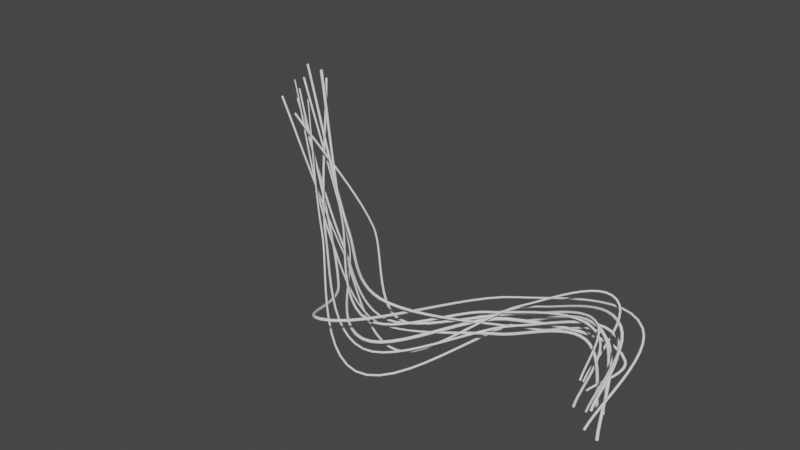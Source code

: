 # Source: spline_effect.blend  (saved by Blender 2.83.19; exported with 4.5.12 LTS)
import bpy
from mathutils import Matrix  # noqa: F401  (used for matrix-valued properties, if any)

bpy.ops.wm.read_factory_settings(use_empty=True)
scene = bpy.context.scene
scene.name = 'Scene'

# ---- collections
col_collection = bpy.data.collections.new('Collection'); scene.collection.children.link(col_collection)

# ---- world
world_world = bpy.data.worlds.new('World'); scene.world = world_world
world_world.use_nodes = True; world_world.node_tree.nodes.clear()
_N = world_world.node_tree.nodes; _L = world_world.node_tree.links
n0 = _N.new('ShaderNodeOutputWorld'); n0.name = 'World Output'; n0.location = (300, 300)
n1 = _N.new('ShaderNodeBackground'); n1.name = 'Background'; n1.location = (10, 300)
n1.inputs[0].default_value = (0.05088, 0.05088, 0.05088, 1.0)
_L.new(n1.outputs[0], n0.inputs[0])
n0.is_active_output = True
world_world.color = (0.05088, 0.05088, 0.05088)
world_world.use_sun_shadow = False
world_world.sun_shadow_jitter_overblur = 0.0

# ---- curves / text
cu_beziercurve = bpy.data.curves.new('BezierCurve', 'CURVE')
cu_beziercurve.dimensions = '3D'
_sp = cu_beziercurve.splines.new('BEZIER'); _sp.bezier_points.add(5)
_sp.bezier_points.foreach_set('co', [1.0, 0.0, 0.0, 0.9032, 3.284, 5.796, -10.69, 1.927, 5.957, -21.26, -8.802, 3.481, -33.69, -1.404, 7.6, -52.05, 12.15, 19.72])
_sp.bezier_points.foreach_set('handle_left', [2.0, 0.0, 0.0, 1.199, 3.284, 5.154, -10.39, 1.927, 5.314, -20.96, -8.802, 2.838, -33.4, -1.404, 6.958, -51.76, 12.15, 19.08])
_sp.bezier_points.foreach_set('handle_right', [0.0, 0.0, 0.0, 0.6076, 3.284, 6.438, -10.99, 1.927, 6.599, -21.55, -8.802, 4.123, -33.99, -1.404, 8.243, -52.35, 12.15, 20.37])
for _p, _l, _r in zip(_sp.bezier_points, ['ALIGNED', 'ALIGNED', 'ALIGNED', 'ALIGNED', 'ALIGNED', 'ALIGNED'], ['ALIGNED', 'ALIGNED', 'ALIGNED', 'ALIGNED', 'ALIGNED', 'ALIGNED']): _p.handle_left_type = _l; _p.handle_right_type = _r
_sp.order_u = 0
_sp.order_v = 0
cu_beziercurve.use_path = True
cu_beziercurve.use_path_clamp = True
cu_beziercurve.fill_mode = 'FULL'
cu_curve = bpy.data.curves.new('Curve', 'CURVE')
cu_curve.dimensions = '3D'
_sp = cu_curve.splines.new('BEZIER'); _sp.bezier_points.add(5)
_sp.bezier_points.foreach_set('co', [-0.7657, 0.4896, -1.838, 0.4272, 2.022, 7.302, -11.94, -0.2433, 6.083, -22.28, -8.588, 4.954, -34.07, 0.3341, 9.859, -50.79, 14.86, 21.28])
_sp.bezier_points.foreach_set('handle_left', [-1.088, 0.07591, -4.305, 2.18, 2.053, 5.488, -8.853, 1.173, 6.402, -18.73, -8.466, 4.419, -31.06, -2.104, 8.228, -46.28, 10.94, 18.2])
_sp.bezier_points.foreach_set('handle_right', [-0.4436, 0.9032, 0.6302, -1.942, 1.979, 9.755, -15.2, -1.738, 5.747, -26.44, -8.731, 5.579, -38.89, 4.237, 12.47, -55.31, 18.78, 24.37])
_sp.bezier_points.foreach_set('radius', [0.1787, 0.1339, 0.1508, 0.1593, 0.1204, 0.233])
_sp = cu_curve.splines.new('BEZIER'); _sp.bezier_points.add(5)
_sp.bezier_points.foreach_set('co', [2.078, -1.923, 0.1908, 3.51, 1.127, 9.736, -7.858, 3.871, 6.454, -21.17, -4.556, 3.574, -30.3, 1.682, 9.858, -50.18, 9.074, 17.04])
_sp.bezier_points.foreach_set('handle_left', [1.691, -2.747, -2.386, 5.371, -0.1077, 8.16, -4.722, 4.404, 7.253, -16.93, -4.458, 2.714, -27.51, 0.2576, 8.444, -44.81, 7.078, 15.1])
_sp.bezier_points.foreach_set('handle_right', [2.465, -1.1, 2.768, 1.277, 2.609, 11.63, -11.99, 3.168, 5.401, -24.53, -4.634, 4.256, -35.2, 4.189, 12.35, -55.55, 11.07, 18.98])
_sp.bezier_points.foreach_set('radius', [0.1265, 0.1843, 0.1053, 0.1632, 0.1133, 0.1693])
_sp = cu_curve.splines.new('BEZIER'); _sp.bezier_points.add(5)
_sp.bezier_points.foreach_set('co', [3.877, -2.317, -2.418, 0.3027, 4.097, 5.89, -7.416, 2.699, 4.235, -20.87, -8.023, 7.93, -32.75, 0.0439, 8.949, -52.56, 14.13, 21.93])
_sp.bezier_points.foreach_set('handle_left', [4.842, -4.049, -4.661, 2.952, 3.264, 4.771, -5.444, 3.593, 4.231, -16.19, -7.878, 7.104, -29.68, -2.086, 7.872, -47.21, 10.33, 18.43])
_sp.bezier_points.foreach_set('handle_right', [2.912, -0.5856, -0.1746, -1.612, 4.699, 6.699, -11.74, 0.7359, 4.244, -24.69, -8.141, 8.606, -38.62, 4.119, 11.01, -57.91, 17.94, 25.44])
_sp.bezier_points.foreach_set('radius', [0.2147, 0.1285, 0.1081, 0.1881, 0.1841, 0.1662])
_sp = cu_curve.splines.new('BEZIER'); _sp.bezier_points.add(5)
_sp.bezier_points.foreach_set('co', [2.295, -2.369, -1.783, 3.862, 5.436, 7.595, -12.28, 6.014, 4.97, -24.64, -13.53, 6.464, -31.99, -2.84, 3.036, -51.67, 11.52, 19.45])
_sp.bezier_points.foreach_set('handle_left', [1.872, -4.476, -4.315, 6.154, 3.649, 5.988, -8.386, 8.085, 5.216, -18.48, -13.26, 7.551, -29.53, -5.432, 2.424, -46.35, 7.643, 15.02])
_sp.bezier_points.foreach_set('handle_right', [2.718, -0.2616, 0.7492, 0.8116, 7.814, 9.732, -17.8, 3.081, 4.622, -28.2, -13.68, 5.834, -37.36, 2.836, 4.375, -56.98, 15.4, 23.88])
_sp.bezier_points.foreach_set('radius', [0.1665, 0.1466, 0.1234, 0.2009, 0.172, 0.1199])
_sp = cu_curve.splines.new('BEZIER'); _sp.bezier_points.add(5)
_sp.bezier_points.foreach_set('co', [1.157, -0.4837, 1.686, 2.737, 4.524, 3.453, -10.25, 0.8387, 5.348, -22.12, -9.613, 3.003, -34.56, 1.944, 5.825, -53.02, 13.78, 20.07])
_sp.bezier_points.foreach_set('handle_left', [0.7299, -1.836, 1.21, 3.708, 3.602, 2.786, -7.015, 2.6, 5.362, -17.8, -9.666, 2.952, -31.15, -0.7328, 4.137, -48.04, 10.58, 16.23])
_sp.bezier_points.foreach_set('handle_right', [1.583, 0.8683, 2.163, 0.3477, 6.792, 5.092, -14.04, -1.228, 5.331, -26.77, -9.556, 3.058, -39.73, 6.012, 8.39, -58.01, 16.97, 23.92])
_sp.bezier_points.foreach_set('radius', [0.1208, 0.1776, 0.2197, 0.2005, 0.08336, 0.1632])
_sp = cu_curve.splines.new('BEZIER'); _sp.bezier_points.add(5)
_sp.bezier_points.foreach_set('co', [2.784, 0.7186, -1.291, 1.011, 1.928, 7.842, -9.131, 3.761, 4.162, -21.98, -11.04, -0.5054, -35.21, -2.069, 9.062, -49.57, 10.89, 18.62])
_sp.bezier_points.foreach_set('handle_left', [3.263, 0.3922, -3.757, 3.154, 1.358, 6.618, -6.502, 4.714, 5.116, -16.74, -10.06, -1.601, -31.74, -4.797, 6.65, -45.69, 7.39, 16.04])
_sp.bezier_points.foreach_set('handle_right', [2.306, 1.045, 1.175, -1.489, 2.592, 9.27, -13.97, 2.006, 2.405, -26.82, -11.95, 0.5074, -39.23, 1.092, 11.86, -53.45, 14.39, 21.2])
_sp.bezier_points.foreach_set('radius', [0.1225, 0.1848, 0.1644, 0.1328, 0.1268, 0.07888])
_sp = cu_curve.splines.new('BEZIER'); _sp.bezier_points.add(5)
_sp.bezier_points.foreach_set('co', [-0.401, 1.552, 0.9966, 0.1185, 6.318, 9.242, -8.626, 1.376, 7.458, -19.11, -7.206, 1.53, -33.59, -0.1369, 5.948, -55.21, 11.72, 17.45])
_sp.bezier_points.foreach_set('handle_left', [-0.5413, 0.2651, -1.23, 2.072, 6.281, 7.564, -6.446, 2.857, 8.259, -15.15, -6.811, 1.873, -29.83, -2.082, 4.392, -49.37, 8.516, 14.34])
_sp.bezier_points.foreach_set('handle_right', [-0.2608, 2.839, 3.223, -1.971, 6.357, 11.04, -11.78, -0.7721, 6.296, -23.58, -7.652, 1.143, -39.71, 3.029, 8.481, -61.04, 14.92, 20.55])
_sp.bezier_points.foreach_set('radius', [0.1607, 0.1352, 0.1165, 0.1657, 0.08845, 0.1706])
_sp = cu_curve.splines.new('BEZIER'); _sp.bezier_points.add(5)
_sp.bezier_points.foreach_set('co', [1.169, -2.105, 3.847, 0.5566, 1.715, 8.604, -8.434, 2.045, 6.2, -20.81, -6.921, 4.75, -34.43, 0.7178, 6.424, -54.09, 13.48, 16.9])
_sp.bezier_points.foreach_set('handle_left', [1.334, -3.136, 2.562, 1.858, 0.9109, 7.972, -6.075, 2.776, 6.669, -16.67, -6.68, 4.72, -30.92, -1.394, 5.319, -48.78, 10.04, 14.08])
_sp.bezier_points.foreach_set('handle_right', [1.004, -1.073, 5.131, -1.42, 2.937, 9.565, -12.32, 0.8403, 5.426, -25.04, -7.168, 4.781, -40.16, 4.172, 8.232, -59.41, 16.93, 19.73])
_sp.bezier_points.foreach_set('radius', [0.1244, 0.123, 0.1724, 0.1319, 0.1489, 0.1427])
_sp = cu_curve.splines.new('BEZIER'); _sp.bezier_points.add(5)
_sp.bezier_points.foreach_set('co', [2.103, -0.8886, -0.2511, 2.253, 2.855, 7.161, -8.436, 0.2469, 5.488, -21.47, -10.32, 2.349, -36.16, -0.4404, 7.182, -50.79, 15.81, 19.92])
_sp.bezier_points.foreach_set('handle_left', [2.063, -1.9, -2.253, 3.987, 2.457, 5.796, -5.783, 1.56, 6.002, -16.88, -10.08, 2.116, -32.7, -3.408, 5.254, -46.84, 11.43, 16.48])
_sp.bezier_points.foreach_set('handle_right', [2.143, 0.1222, 1.75, -0.07066, 3.389, 8.991, -12.51, -1.767, 4.699, -26.42, -10.57, 2.601, -40.95, 3.654, 9.842, -54.74, 20.2, 23.36])
_sp.bezier_points.foreach_set('radius', [0.1884, 0.1684, 0.152, 0.135, 0.1552, 0.1629])
_sp = cu_curve.splines.new('BEZIER'); _sp.bezier_points.add(5)
_sp.bezier_points.foreach_set('co', [1.889, 1.124, -2.058, -0.1965, 0.8139, 6.829, -9.587, -1.557, 4.822, -22.72, -6.829, 3.789, -34.5, -1.308, 8.133, -55.43, 14.43, 19.01])
_sp.bezier_points.foreach_set('handle_left', [2.452, 1.208, -4.457, 1.829, 1.285, 5.504, -7.072, -0.7375, 5.191, -18.92, -6.895, 3.27, -31.53, -3.091, 6.829, -49.78, 10.18, 16.08])
_sp.bezier_points.foreach_set('handle_right', [1.326, 1.041, 0.3416, -2.39, 0.304, 8.263, -13.19, -2.733, 4.291, -26.39, -6.766, 4.29, -40.65, 2.376, 10.83, -61.08, 18.68, 21.95])
_sp.bezier_points.foreach_set('radius', [0.2054, 0.1815, 0.1884, 0.08401, 0.1424, 0.09513])
cu_curve.use_path_clamp = True
cu_curve.bevel_depth = 0.9
cu_curve.fill_mode = 'FULL'

# ---- objects
ob_beziercurve = bpy.data.objects.new('BezierCurve', cu_beziercurve)
ob_target = bpy.data.objects.new('Target', cu_curve)

# ---- transforms, parenting, visibility, modifiers, constraints
ob_beziercurve.location = (0.0, 0.0, 0.0)
ob_beziercurve.lineart.crease_threshold = 0.0
ob_target.location = (0.0, 0.0, 0.0)
ob_target.lineart.crease_threshold = 0.0

# ---- collection membership
col_collection.objects.link(ob_beziercurve)
col_collection.objects.link(ob_target)

# ---- scene / render settings (as saved in the file)
scene.frame_start = 1; scene.frame_end = 250; scene.frame_set(72)
scene.render.engine = 'BLENDER_EEVEE_NEXT'
scene.cycles.use_denoising = False
scene.cycles.samples = 128
scene.cycles.sampling_pattern = 'TABULATED_SOBOL'
scene.cycles.use_adaptive_sampling = False
scene.cycles.use_light_tree = False
scene.view_settings.view_transform = 'Filmic'
bpy.context.view_layer.update()

# ---- added for rendering (the .blend has no active camera and no usable light): camera, sun
cam_auto = bpy.data.cameras.new('AutoCamera')
cam_auto.lens = 50.0
cam_auto.sensor_width = 36.0
cam_auto.clip_end = 1316.94
ob_auto_camera = bpy.data.objects.new('AutoCamera', cam_auto)
scene.collection.objects.link(ob_auto_camera)
ob_auto_camera.location = (47.5761, -86.8107, 70.4204)
ob_auto_camera.rotation_euler = (1.09748, -7.21219e-08, 0.694738)
scene.camera = ob_auto_camera
light_auto_sun = bpy.data.lights.new('AutoSun', 'SUN')
light_auto_sun.energy = 3.0
light_auto_sun.angle = 0.0523599
ob_auto_sun = bpy.data.objects.new('AutoSun', light_auto_sun)
scene.collection.objects.link(ob_auto_sun)
ob_auto_sun.rotation_euler = (0.872665, 0.174533, 0.523599)
bpy.context.view_layer.update()
